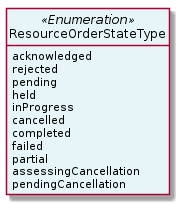

The diagram above was rendered by PlantUML. Its source (embedded in the PNG):
@startuml
hide circle
hide methods
hide stereotype
show <<Enumeration>> stereotype
skinparam class {
   BackgroundColor<<Enumeration>> #E6F5F7
   BackgroundColor<<Ref>> #FFFFE0
   BackgroundColor<<Pivot>> #FFFFFFF
   BackgroundColor<<SimpleType>> #E2F0DA
   BackgroundColor #FCF2E3
}

class ResourceOrderStateType <<Enumeration>> {
    acknowledged
    rejected
    pending
    held
    inProgress
    cancelled
    completed
    failed
    partial
    assessingCancellation
    pendingCancellation
}


@enduml